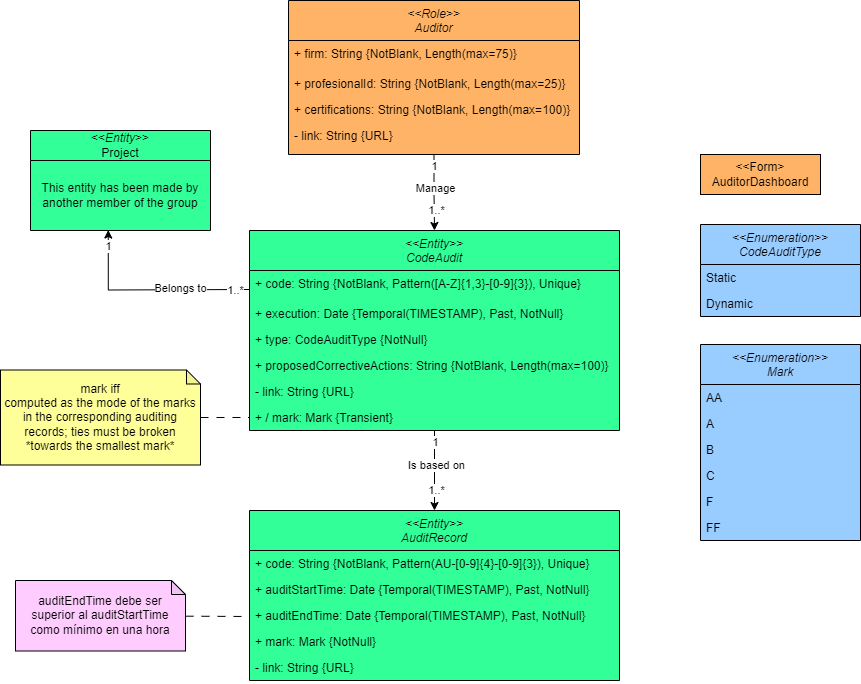

The diagram above was exported from draw.io. Its source (the exported page's mxGraphModel, read from the mxfile embedded in the PNG):
<mxGraphModel dx="2261" dy="1915" grid="1" gridSize="10" guides="1" tooltips="1" connect="1" arrows="1" fold="1" page="1" pageScale="1" pageWidth="827" pageHeight="1169" math="0" shadow="0">
  <root>
    <mxCell id="0" />
    <mxCell id="1" parent="0" />
    <mxCell id="bsv8gO95w2GAvdQnU8Aj-1" style="edgeStyle=orthogonalEdgeStyle;rounded=0;orthogonalLoop=1;jettySize=auto;html=1;entryX=0.5;entryY=0;entryDx=0;entryDy=0;" parent="1" source="bsv8gO95w2GAvdQnU8Aj-5" target="bsv8gO95w2GAvdQnU8Aj-12" edge="1">
      <mxGeometry relative="1" as="geometry">
        <mxPoint x="334" y="280" as="targetPoint" />
      </mxGeometry>
    </mxCell>
    <mxCell id="bsv8gO95w2GAvdQnU8Aj-2" value="1" style="edgeLabel;html=1;align=center;verticalAlign=middle;resizable=0;points=[];" parent="bsv8gO95w2GAvdQnU8Aj-1" connectable="0" vertex="1">
      <mxGeometry x="-0.7141" y="2" relative="1" as="geometry">
        <mxPoint x="-2" as="offset" />
      </mxGeometry>
    </mxCell>
    <mxCell id="bsv8gO95w2GAvdQnU8Aj-3" value="1..*" style="edgeLabel;html=1;align=center;verticalAlign=middle;resizable=0;points=[];" parent="bsv8gO95w2GAvdQnU8Aj-1" connectable="0" vertex="1">
      <mxGeometry x="0.3964" y="1" relative="1" as="geometry">
        <mxPoint y="3" as="offset" />
      </mxGeometry>
    </mxCell>
    <mxCell id="bsv8gO95w2GAvdQnU8Aj-4" value="Is based on" style="edgeLabel;html=1;align=center;verticalAlign=middle;resizable=0;points=[];" parent="bsv8gO95w2GAvdQnU8Aj-1" connectable="0" vertex="1">
      <mxGeometry x="-0.1457" y="1" relative="1" as="geometry">
        <mxPoint as="offset" />
      </mxGeometry>
    </mxCell>
    <mxCell id="bsv8gO95w2GAvdQnU8Aj-5" value="&lt;&lt;Entity&gt;&gt;&#10;CodeAudit" style="swimlane;fontStyle=2;align=center;verticalAlign=top;childLayout=stackLayout;horizontal=1;startSize=40;horizontalStack=0;resizeParent=1;resizeLast=0;collapsible=1;marginBottom=0;rounded=0;shadow=0;strokeWidth=1;fillColor=#33FF99;swimlaneFillColor=#33FF99;fillStyle=auto;strokeColor=#000000;" parent="1" vertex="1">
      <mxGeometry x="229" y="110" width="370" height="200" as="geometry">
        <mxRectangle x="230" y="140" width="160" height="26" as="alternateBounds" />
      </mxGeometry>
    </mxCell>
    <mxCell id="bsv8gO95w2GAvdQnU8Aj-6" value="+ code: String {NotBlank, Pattern([A-Z]{1,3}-[0-9]{3}), Unique}" style="text;align=left;verticalAlign=top;spacingLeft=4;spacingRight=4;overflow=hidden;rotatable=0;points=[[0,0.5],[1,0.5]];portConstraint=eastwest;" parent="bsv8gO95w2GAvdQnU8Aj-5" vertex="1">
      <mxGeometry y="40" width="370" height="30" as="geometry" />
    </mxCell>
    <mxCell id="bsv8gO95w2GAvdQnU8Aj-7" value="+ execution: Date {Temporal(TIMESTAMP), Past, NotNull}" style="text;align=left;verticalAlign=top;spacingLeft=4;spacingRight=4;overflow=hidden;rotatable=0;points=[[0,0.5],[1,0.5]];portConstraint=eastwest;rounded=0;shadow=0;html=0;" parent="bsv8gO95w2GAvdQnU8Aj-5" vertex="1">
      <mxGeometry y="70" width="370" height="26" as="geometry" />
    </mxCell>
    <mxCell id="bsv8gO95w2GAvdQnU8Aj-8" value="+ type: CodeAuditType {NotNull}" style="text;align=left;verticalAlign=top;spacingLeft=4;spacingRight=4;overflow=hidden;rotatable=0;points=[[0,0.5],[1,0.5]];portConstraint=eastwest;rounded=0;shadow=0;html=0;" parent="bsv8gO95w2GAvdQnU8Aj-5" vertex="1">
      <mxGeometry y="96" width="370" height="26" as="geometry" />
    </mxCell>
    <mxCell id="bsv8gO95w2GAvdQnU8Aj-9" value="+ proposedCorrectiveActions: String {NotBlank, Length(max=100)}" style="text;align=left;verticalAlign=top;spacingLeft=4;spacingRight=4;overflow=hidden;rotatable=0;points=[[0,0.5],[1,0.5]];portConstraint=eastwest;rounded=0;shadow=0;html=0;" parent="bsv8gO95w2GAvdQnU8Aj-5" vertex="1">
      <mxGeometry y="122" width="370" height="26" as="geometry" />
    </mxCell>
    <mxCell id="bsv8gO95w2GAvdQnU8Aj-11" value="- link: String {URL}" style="text;align=left;verticalAlign=top;spacingLeft=4;spacingRight=4;overflow=hidden;rotatable=0;points=[[0,0.5],[1,0.5]];portConstraint=eastwest;rounded=0;shadow=0;html=0;" parent="bsv8gO95w2GAvdQnU8Aj-5" vertex="1">
      <mxGeometry y="148" width="370" height="26" as="geometry" />
    </mxCell>
    <mxCell id="UGQj21HzYLSU1d4JgR-6-1" value="+ / mark: Mark {Transient}" style="text;align=left;verticalAlign=top;spacingLeft=4;spacingRight=4;overflow=hidden;rotatable=0;points=[[0,0.5],[1,0.5]];portConstraint=eastwest;rounded=0;shadow=0;html=0;" parent="bsv8gO95w2GAvdQnU8Aj-5" vertex="1">
      <mxGeometry y="174" width="370" height="26" as="geometry" />
    </mxCell>
    <mxCell id="bsv8gO95w2GAvdQnU8Aj-12" value="&lt;&lt;Entity&gt;&gt;&#10;AuditRecord" style="swimlane;fontStyle=2;align=center;verticalAlign=top;childLayout=stackLayout;horizontal=1;startSize=40;horizontalStack=0;resizeParent=1;resizeLast=0;collapsible=1;marginBottom=0;rounded=0;shadow=0;strokeWidth=1;fillColor=#33FF99;swimlaneFillColor=#33FF99;" parent="1" vertex="1">
      <mxGeometry x="229" y="390" width="370" height="170" as="geometry">
        <mxRectangle x="230" y="140" width="160" height="26" as="alternateBounds" />
      </mxGeometry>
    </mxCell>
    <mxCell id="bsv8gO95w2GAvdQnU8Aj-13" value="+ code: String {NotBlank, Pattern(AU-[0-9]{4}-[0-9]{3}), Unique}" style="text;align=left;verticalAlign=top;spacingLeft=4;spacingRight=4;overflow=hidden;rotatable=0;points=[[0,0.5],[1,0.5]];portConstraint=eastwest;" parent="bsv8gO95w2GAvdQnU8Aj-12" vertex="1">
      <mxGeometry y="40" width="370" height="26" as="geometry" />
    </mxCell>
    <mxCell id="bsv8gO95w2GAvdQnU8Aj-14" value="+ auditStartTime: Date {Temporal(TIMESTAMP), Past, NotNull}" style="text;align=left;verticalAlign=top;spacingLeft=4;spacingRight=4;overflow=hidden;rotatable=0;points=[[0,0.5],[1,0.5]];portConstraint=eastwest;rounded=0;shadow=0;html=0;" parent="bsv8gO95w2GAvdQnU8Aj-12" vertex="1">
      <mxGeometry y="66" width="370" height="26" as="geometry" />
    </mxCell>
    <mxCell id="bsv8gO95w2GAvdQnU8Aj-15" value="+ auditEndTime: Date {Temporal(TIMESTAMP), Past, NotNull}" style="text;align=left;verticalAlign=top;spacingLeft=4;spacingRight=4;overflow=hidden;rotatable=0;points=[[0,0.5],[1,0.5]];portConstraint=eastwest;rounded=0;shadow=0;html=0;" parent="bsv8gO95w2GAvdQnU8Aj-12" vertex="1">
      <mxGeometry y="92" width="370" height="26" as="geometry" />
    </mxCell>
    <mxCell id="bsv8gO95w2GAvdQnU8Aj-16" value="+ mark: Mark {NotNull}" style="text;align=left;verticalAlign=top;spacingLeft=4;spacingRight=4;overflow=hidden;rotatable=0;points=[[0,0.5],[1,0.5]];portConstraint=eastwest;rounded=0;shadow=0;html=0;" parent="bsv8gO95w2GAvdQnU8Aj-12" vertex="1">
      <mxGeometry y="118" width="370" height="26" as="geometry" />
    </mxCell>
    <mxCell id="bsv8gO95w2GAvdQnU8Aj-17" value="- link: String {URL}" style="text;align=left;verticalAlign=top;spacingLeft=4;spacingRight=4;overflow=hidden;rotatable=0;points=[[0,0.5],[1,0.5]];portConstraint=eastwest;rounded=0;shadow=0;html=0;" parent="bsv8gO95w2GAvdQnU8Aj-12" vertex="1">
      <mxGeometry y="144" width="370" height="26" as="geometry" />
    </mxCell>
    <mxCell id="Ad-iVSjy4FEXhivV25iO-1" value="&amp;lt;&amp;lt;Form&amp;gt;&lt;br&gt;AuditorDashboard" style="rounded=0;whiteSpace=wrap;html=1;fillColor=#FFB366;" parent="1" vertex="1">
      <mxGeometry x="680" y="34" width="120" height="40" as="geometry" />
    </mxCell>
    <mxCell id="N79IUtyStu75dVDlYwCo-1" value="&lt;&lt;Enumeration&gt;&gt;&#10;CodeAuditType" style="swimlane;fontStyle=2;align=center;verticalAlign=top;childLayout=stackLayout;horizontal=1;startSize=40;horizontalStack=0;resizeParent=1;resizeLast=0;collapsible=1;marginBottom=0;rounded=0;shadow=0;strokeWidth=1;fillColor=#99CCFF;swimlaneFillColor=#99CCFF;" parent="1" vertex="1">
      <mxGeometry x="680" y="104" width="160" height="92" as="geometry">
        <mxRectangle x="230" y="140" width="160" height="26" as="alternateBounds" />
      </mxGeometry>
    </mxCell>
    <mxCell id="N79IUtyStu75dVDlYwCo-2" value="Static" style="text;align=left;verticalAlign=top;spacingLeft=4;spacingRight=4;overflow=hidden;rotatable=0;points=[[0,0.5],[1,0.5]];portConstraint=eastwest;" parent="N79IUtyStu75dVDlYwCo-1" vertex="1">
      <mxGeometry y="40" width="160" height="26" as="geometry" />
    </mxCell>
    <mxCell id="N79IUtyStu75dVDlYwCo-3" value="Dynamic" style="text;align=left;verticalAlign=top;spacingLeft=4;spacingRight=4;overflow=hidden;rotatable=0;points=[[0,0.5],[1,0.5]];portConstraint=eastwest;" parent="N79IUtyStu75dVDlYwCo-1" vertex="1">
      <mxGeometry y="66" width="160" height="26" as="geometry" />
    </mxCell>
    <mxCell id="N79IUtyStu75dVDlYwCo-4" value="&lt;&lt;Enumeration&gt;&gt;&#10;Mark" style="swimlane;fontStyle=2;align=center;verticalAlign=top;childLayout=stackLayout;horizontal=1;startSize=40;horizontalStack=0;resizeParent=1;resizeLast=0;collapsible=1;marginBottom=0;rounded=0;shadow=0;strokeWidth=1;fillColor=#99CCFF;swimlaneFillColor=#99CCFF;" parent="1" vertex="1">
      <mxGeometry x="680" y="224" width="160" height="196" as="geometry">
        <mxRectangle x="230" y="140" width="160" height="26" as="alternateBounds" />
      </mxGeometry>
    </mxCell>
    <mxCell id="N79IUtyStu75dVDlYwCo-5" value="AA" style="text;align=left;verticalAlign=top;spacingLeft=4;spacingRight=4;overflow=hidden;rotatable=0;points=[[0,0.5],[1,0.5]];portConstraint=eastwest;" parent="N79IUtyStu75dVDlYwCo-4" vertex="1">
      <mxGeometry y="40" width="160" height="26" as="geometry" />
    </mxCell>
    <mxCell id="N79IUtyStu75dVDlYwCo-6" value="A" style="text;align=left;verticalAlign=top;spacingLeft=4;spacingRight=4;overflow=hidden;rotatable=0;points=[[0,0.5],[1,0.5]];portConstraint=eastwest;" parent="N79IUtyStu75dVDlYwCo-4" vertex="1">
      <mxGeometry y="66" width="160" height="26" as="geometry" />
    </mxCell>
    <mxCell id="N79IUtyStu75dVDlYwCo-7" value="B" style="text;align=left;verticalAlign=top;spacingLeft=4;spacingRight=4;overflow=hidden;rotatable=0;points=[[0,0.5],[1,0.5]];portConstraint=eastwest;" parent="N79IUtyStu75dVDlYwCo-4" vertex="1">
      <mxGeometry y="92" width="160" height="26" as="geometry" />
    </mxCell>
    <mxCell id="N79IUtyStu75dVDlYwCo-8" value="C" style="text;align=left;verticalAlign=top;spacingLeft=4;spacingRight=4;overflow=hidden;rotatable=0;points=[[0,0.5],[1,0.5]];portConstraint=eastwest;" parent="N79IUtyStu75dVDlYwCo-4" vertex="1">
      <mxGeometry y="118" width="160" height="26" as="geometry" />
    </mxCell>
    <mxCell id="N79IUtyStu75dVDlYwCo-9" value="F" style="text;align=left;verticalAlign=top;spacingLeft=4;spacingRight=4;overflow=hidden;rotatable=0;points=[[0,0.5],[1,0.5]];portConstraint=eastwest;" parent="N79IUtyStu75dVDlYwCo-4" vertex="1">
      <mxGeometry y="144" width="160" height="26" as="geometry" />
    </mxCell>
    <mxCell id="N79IUtyStu75dVDlYwCo-10" value="FF" style="text;align=left;verticalAlign=top;spacingLeft=4;spacingRight=4;overflow=hidden;rotatable=0;points=[[0,0.5],[1,0.5]];portConstraint=eastwest;" parent="N79IUtyStu75dVDlYwCo-4" vertex="1">
      <mxGeometry y="170" width="160" height="26" as="geometry" />
    </mxCell>
    <mxCell id="1gern_5R3aH2aUiCrkeE-2" style="rounded=1;orthogonalLoop=1;jettySize=auto;html=1;entryX=0;entryY=0.5;entryDx=0;entryDy=0;dashed=1;dashPattern=8 8;curved=0;endArrow=none;endFill=0;" parent="1" source="1gern_5R3aH2aUiCrkeE-1" target="UGQj21HzYLSU1d4JgR-6-1" edge="1">
      <mxGeometry relative="1" as="geometry" />
    </mxCell>
    <mxCell id="1gern_5R3aH2aUiCrkeE-1" value="&lt;div&gt;mark iff&lt;/div&gt;&lt;div&gt;computed as the mode of the marks in the corresponding auditing records; ties must be broken *towards the smallest mark*&lt;br&gt;&lt;/div&gt;" style="shape=note;whiteSpace=wrap;html=1;backgroundOutline=1;darkOpacity=0.05;size=14;fillColor=#FFFF99;" parent="1" vertex="1">
      <mxGeometry x="-20" y="249.5" width="200" height="95" as="geometry" />
    </mxCell>
    <mxCell id="1gern_5R3aH2aUiCrkeE-4" value="&lt;&lt;Role&gt;&gt;&#10;Auditor" style="swimlane;fontStyle=2;align=center;verticalAlign=top;childLayout=stackLayout;horizontal=1;startSize=40;horizontalStack=0;resizeParent=1;resizeLast=0;collapsible=1;marginBottom=0;rounded=0;shadow=0;strokeWidth=1;fillColor=#FFB366;swimlaneFillColor=#FFB366;fillStyle=auto;strokeColor=#000000;" parent="1" vertex="1">
      <mxGeometry x="268" y="-120" width="291" height="154" as="geometry">
        <mxRectangle x="230" y="140" width="160" height="26" as="alternateBounds" />
      </mxGeometry>
    </mxCell>
    <mxCell id="1gern_5R3aH2aUiCrkeE-5" value="+ firm: String {NotBlank, Length(max=75)}" style="text;align=left;verticalAlign=top;spacingLeft=4;spacingRight=4;overflow=hidden;rotatable=0;points=[[0,0.5],[1,0.5]];portConstraint=eastwest;" parent="1gern_5R3aH2aUiCrkeE-4" vertex="1">
      <mxGeometry y="40" width="291" height="30" as="geometry" />
    </mxCell>
    <mxCell id="1gern_5R3aH2aUiCrkeE-6" value="+ profesionalId: String {NotBlank, Length(max=25)}" style="text;align=left;verticalAlign=top;spacingLeft=4;spacingRight=4;overflow=hidden;rotatable=0;points=[[0,0.5],[1,0.5]];portConstraint=eastwest;rounded=0;shadow=0;html=0;" parent="1gern_5R3aH2aUiCrkeE-4" vertex="1">
      <mxGeometry y="70" width="291" height="26" as="geometry" />
    </mxCell>
    <mxCell id="1gern_5R3aH2aUiCrkeE-7" value="+ certifications: String {NotBlank, Length(max=100)}" style="text;align=left;verticalAlign=top;spacingLeft=4;spacingRight=4;overflow=hidden;rotatable=0;points=[[0,0.5],[1,0.5]];portConstraint=eastwest;rounded=0;shadow=0;html=0;" parent="1gern_5R3aH2aUiCrkeE-4" vertex="1">
      <mxGeometry y="96" width="291" height="26" as="geometry" />
    </mxCell>
    <mxCell id="1gern_5R3aH2aUiCrkeE-9" value="- link: String {URL}" style="text;align=left;verticalAlign=top;spacingLeft=4;spacingRight=4;overflow=hidden;rotatable=0;points=[[0,0.5],[1,0.5]];portConstraint=eastwest;rounded=0;shadow=0;html=0;" parent="1gern_5R3aH2aUiCrkeE-4" vertex="1">
      <mxGeometry y="122" width="291" height="26" as="geometry" />
    </mxCell>
    <mxCell id="1gern_5R3aH2aUiCrkeE-11" style="edgeStyle=orthogonalEdgeStyle;rounded=0;orthogonalLoop=1;jettySize=auto;html=1;entryX=0.5;entryY=0;entryDx=0;entryDy=0;exitX=0.5;exitY=1;exitDx=0;exitDy=0;" parent="1" source="1gern_5R3aH2aUiCrkeE-4" target="bsv8gO95w2GAvdQnU8Aj-5" edge="1">
      <mxGeometry relative="1" as="geometry">
        <mxPoint x="414" y="100" as="targetPoint" />
        <mxPoint x="414" y="20" as="sourcePoint" />
      </mxGeometry>
    </mxCell>
    <mxCell id="1gern_5R3aH2aUiCrkeE-12" value="1" style="edgeLabel;html=1;align=center;verticalAlign=middle;resizable=0;points=[];" parent="1gern_5R3aH2aUiCrkeE-11" connectable="0" vertex="1">
      <mxGeometry x="-0.7141" y="2" relative="1" as="geometry">
        <mxPoint x="-2" as="offset" />
      </mxGeometry>
    </mxCell>
    <mxCell id="1gern_5R3aH2aUiCrkeE-13" value="1..*" style="edgeLabel;html=1;align=center;verticalAlign=middle;resizable=0;points=[];" parent="1gern_5R3aH2aUiCrkeE-11" connectable="0" vertex="1">
      <mxGeometry x="0.3964" y="1" relative="1" as="geometry">
        <mxPoint y="3" as="offset" />
      </mxGeometry>
    </mxCell>
    <mxCell id="1gern_5R3aH2aUiCrkeE-14" value="Manage" style="edgeLabel;html=1;align=center;verticalAlign=middle;resizable=0;points=[];" parent="1gern_5R3aH2aUiCrkeE-11" connectable="0" vertex="1">
      <mxGeometry x="-0.1457" y="1" relative="1" as="geometry">
        <mxPoint as="offset" />
      </mxGeometry>
    </mxCell>
    <mxCell id="1gern_5R3aH2aUiCrkeE-15" style="rounded=1;orthogonalLoop=1;jettySize=auto;html=1;entryX=0;entryY=0.5;entryDx=0;entryDy=0;dashed=1;dashPattern=8 8;curved=0;endArrow=none;endFill=0;" parent="1" source="1gern_5R3aH2aUiCrkeE-16" edge="1">
      <mxGeometry relative="1" as="geometry">
        <mxPoint x="229" y="496" as="targetPoint" />
      </mxGeometry>
    </mxCell>
    <mxCell id="1gern_5R3aH2aUiCrkeE-16" value="&lt;div&gt;&lt;span style=&quot;text-align: left; text-wrap: nowrap; background-color: initial;&quot;&gt;auditEndTime debe ser&lt;/span&gt;&lt;/div&gt;&lt;div&gt;&lt;span style=&quot;text-align: left; text-wrap: nowrap; background-color: initial;&quot;&gt;superior al&amp;nbsp;&lt;/span&gt;&lt;span style=&quot;text-align: left; text-wrap: nowrap; background-color: initial;&quot;&gt;auditStartTime&lt;/span&gt;&lt;/div&gt;&lt;div&gt;&lt;span style=&quot;text-align: left; text-wrap: nowrap; background-color: initial;&quot;&gt;como mínimo en una hora&lt;/span&gt;&lt;/div&gt;" style="shape=note;whiteSpace=wrap;html=1;backgroundOutline=1;darkOpacity=0.05;size=14;fillColor=#FFCCFF;" parent="1" vertex="1">
      <mxGeometry x="-5" y="460" width="170" height="70.5" as="geometry" />
    </mxCell>
    <mxCell id="bZb7CCmBuOAO8OXUZdYI-1" value="&amp;lt;&amp;lt;&lt;i&gt;Entity&lt;/i&gt;&amp;gt;&amp;gt;&lt;div&gt;Project&lt;/div&gt;" style="swimlane;fontStyle=0;childLayout=stackLayout;horizontal=1;startSize=30;horizontalStack=0;resizeParent=1;resizeParentMax=0;resizeLast=0;collapsible=1;marginBottom=0;whiteSpace=wrap;html=1;swimlaneFillColor=#33FF99;fillColor=#33FF99;" parent="1" vertex="1">
      <mxGeometry x="10" y="10" width="180" height="100" as="geometry" />
    </mxCell>
    <mxCell id="bZb7CCmBuOAO8OXUZdYI-2" value="This entity has been made by another member of the group" style="text;html=1;align=center;verticalAlign=middle;whiteSpace=wrap;rounded=0;" parent="bZb7CCmBuOAO8OXUZdYI-1" vertex="1">
      <mxGeometry y="30" width="180" height="70" as="geometry" />
    </mxCell>
    <mxCell id="bZb7CCmBuOAO8OXUZdYI-3" style="edgeStyle=orthogonalEdgeStyle;rounded=0;orthogonalLoop=1;jettySize=auto;html=1;entryX=0.432;entryY=0.993;entryDx=0;entryDy=0;entryPerimeter=0;" parent="1" target="bZb7CCmBuOAO8OXUZdYI-2" edge="1">
      <mxGeometry relative="1" as="geometry">
        <mxPoint x="229" y="169" as="sourcePoint" />
      </mxGeometry>
    </mxCell>
    <mxCell id="bZb7CCmBuOAO8OXUZdYI-4" value="Belongs to" style="edgeLabel;html=1;align=center;verticalAlign=middle;resizable=0;points=[];" parent="bZb7CCmBuOAO8OXUZdYI-3" connectable="0" vertex="1">
      <mxGeometry x="-0.3209" y="-2" relative="1" as="geometry">
        <mxPoint x="-1" as="offset" />
      </mxGeometry>
    </mxCell>
    <mxCell id="bZb7CCmBuOAO8OXUZdYI-5" value="1" style="edgeLabel;html=1;align=center;verticalAlign=middle;resizable=0;points=[];" parent="bZb7CCmBuOAO8OXUZdYI-3" connectable="0" vertex="1">
      <mxGeometry x="0.8401" relative="1" as="geometry">
        <mxPoint as="offset" />
      </mxGeometry>
    </mxCell>
    <mxCell id="bZb7CCmBuOAO8OXUZdYI-6" value="1..*" style="edgeLabel;html=1;align=center;verticalAlign=middle;resizable=0;points=[];" parent="bZb7CCmBuOAO8OXUZdYI-3" connectable="0" vertex="1">
      <mxGeometry x="-0.8631" relative="1" as="geometry">
        <mxPoint x="-1" as="offset" />
      </mxGeometry>
    </mxCell>
  </root>
</mxGraphModel>